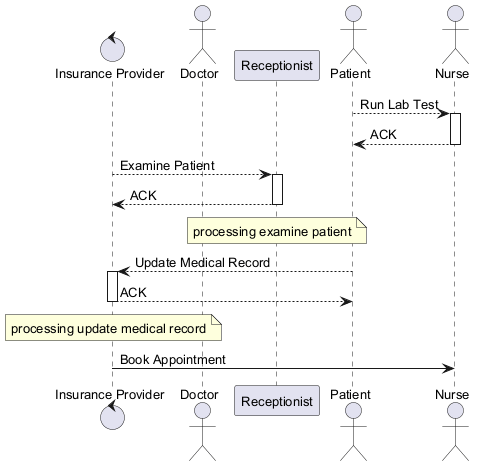

The diagram above was rendered by PlantUML. Its source (embedded in the PNG):
@startuml
skinparam defaultFontSize 13
control "Insurance Provider" as IP
actor "Doctor" as D
participant "Receptionist" as R
actor "Patient" as P
actor "Nurse" as N
P --> N : Run Lab Test
activate N
N --> P : ACK
deactivate N
IP --> R : Examine Patient
activate R
R --> IP : ACK
deactivate R
note over R : processing examine patient
P --> IP : Update Medical Record
activate IP
IP --> P : ACK
deactivate IP
note over IP : processing update medical record
IP -> N : Book Appointment
@enduml